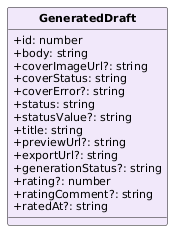

The diagram above was rendered by PlantUML. Its source (embedded in the PNG):
@startuml
skinparam classAttributeIconSize 0
skinparam classFontStyle bold
skinparam classFontSize 13
skinparam classAttributeFontSize 11
skinparam shadowing false
hide circle
class GeneratedDraft #F1E8FA {
  +id: number
  +body: string
  +coverImageUrl?: string
  +coverStatus: string
  +coverError?: string
  +status: string
  +statusValue?: string
  +title: string
  +previewUrl?: string
  +exportUrl?: string
  +generationStatus?: string
  +rating?: number
  +ratingComment?: string
  +ratedAt?: string
}
@enduml